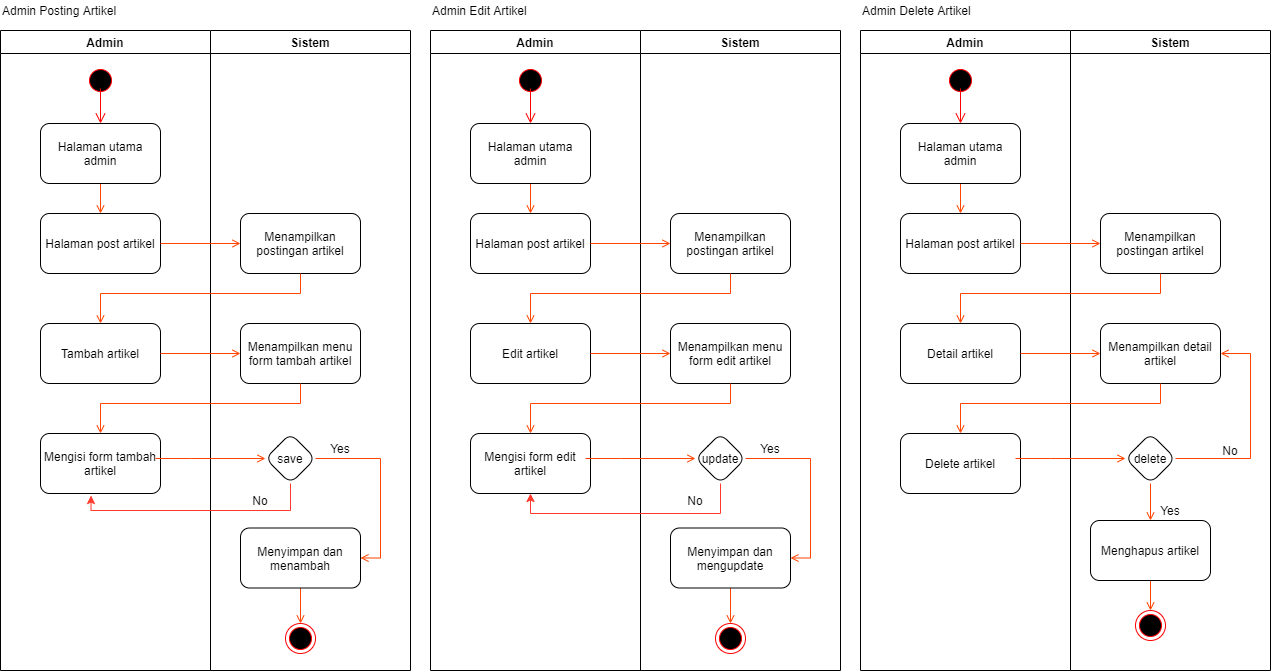

The diagram above was exported from draw.io. Its source (the exported page's mxGraphModel, read from the mxfile embedded in the PNG):
<mxGraphModel dx="2379" dy="811" grid="1" gridSize="10" guides="1" tooltips="1" connect="1" arrows="1" fold="1" page="1" pageScale="1" pageWidth="827" pageHeight="1169" math="0" shadow="0">
  <root>
    <mxCell id="0" />
    <mxCell id="1" parent="0" />
    <mxCell id="luYs9M9s4U51L2gIpAIk-1" value="Admin Posting Artikel" style="text;html=1;strokeColor=none;fillColor=none;align=left;verticalAlign=middle;whiteSpace=wrap;rounded=0;" parent="1" vertex="1">
      <mxGeometry x="-460" y="40" width="140" height="20" as="geometry" />
    </mxCell>
    <mxCell id="luYs9M9s4U51L2gIpAIk-2" value="Admin" style="swimlane;" parent="1" vertex="1">
      <mxGeometry x="-460" y="70" width="210" height="640" as="geometry" />
    </mxCell>
    <mxCell id="luYs9M9s4U51L2gIpAIk-3" value="" style="ellipse;html=1;shape=startState;fillColor=#000000;strokeColor=#ff0000;" parent="luYs9M9s4U51L2gIpAIk-2" vertex="1">
      <mxGeometry x="85" y="35" width="30" height="30" as="geometry" />
    </mxCell>
    <mxCell id="luYs9M9s4U51L2gIpAIk-4" value="" style="edgeStyle=orthogonalEdgeStyle;html=1;verticalAlign=bottom;endArrow=open;endSize=8;strokeColor=#ff0000;" parent="luYs9M9s4U51L2gIpAIk-2" edge="1">
      <mxGeometry relative="1" as="geometry">
        <mxPoint x="100" y="93" as="targetPoint" />
        <mxPoint x="99.99999999999977" y="57.99999999999977" as="sourcePoint" />
      </mxGeometry>
    </mxCell>
    <mxCell id="luYs9M9s4U51L2gIpAIk-5" value="Halaman post artikel" style="rounded=1;whiteSpace=wrap;html=1;" parent="luYs9M9s4U51L2gIpAIk-2" vertex="1">
      <mxGeometry x="40" y="183" width="120" height="60" as="geometry" />
    </mxCell>
    <mxCell id="luYs9M9s4U51L2gIpAIk-6" style="edgeStyle=orthogonalEdgeStyle;rounded=0;orthogonalLoop=1;jettySize=auto;html=1;entryX=0.5;entryY=0;entryDx=0;entryDy=0;endArrow=open;endFill=0;strokeColor=#FF4400;" parent="luYs9M9s4U51L2gIpAIk-2" source="luYs9M9s4U51L2gIpAIk-7" target="luYs9M9s4U51L2gIpAIk-5" edge="1">
      <mxGeometry relative="1" as="geometry" />
    </mxCell>
    <mxCell id="luYs9M9s4U51L2gIpAIk-7" value="Halaman utama admin" style="rounded=1;whiteSpace=wrap;html=1;" parent="luYs9M9s4U51L2gIpAIk-2" vertex="1">
      <mxGeometry x="40" y="93" width="120" height="60" as="geometry" />
    </mxCell>
    <mxCell id="luYs9M9s4U51L2gIpAIk-8" value="Tambah artikel" style="rounded=1;whiteSpace=wrap;html=1;" parent="luYs9M9s4U51L2gIpAIk-2" vertex="1">
      <mxGeometry x="40" y="293" width="120" height="60" as="geometry" />
    </mxCell>
    <mxCell id="luYs9M9s4U51L2gIpAIk-9" value="Mengisi form tambah artikel" style="whiteSpace=wrap;html=1;rounded=1;" parent="luYs9M9s4U51L2gIpAIk-2" vertex="1">
      <mxGeometry x="40" y="403" width="120" height="60" as="geometry" />
    </mxCell>
    <mxCell id="luYs9M9s4U51L2gIpAIk-10" value="Sistem" style="swimlane;" parent="1" vertex="1">
      <mxGeometry x="-250" y="70" width="200" height="640" as="geometry" />
    </mxCell>
    <mxCell id="luYs9M9s4U51L2gIpAIk-11" value="Menampilkan postingan artikel" style="whiteSpace=wrap;html=1;rounded=1;" parent="luYs9M9s4U51L2gIpAIk-10" vertex="1">
      <mxGeometry x="30" y="183" width="120" height="60" as="geometry" />
    </mxCell>
    <mxCell id="luYs9M9s4U51L2gIpAIk-12" value="Menampilkan menu form tambah artikel" style="whiteSpace=wrap;html=1;rounded=1;" parent="luYs9M9s4U51L2gIpAIk-10" vertex="1">
      <mxGeometry x="30" y="293" width="120" height="60" as="geometry" />
    </mxCell>
    <mxCell id="luYs9M9s4U51L2gIpAIk-13" style="edgeStyle=orthogonalEdgeStyle;rounded=0;orthogonalLoop=1;jettySize=auto;html=1;entryX=1;entryY=0.5;entryDx=0;entryDy=0;endArrow=open;endFill=0;strokeColor=#FF4400;" parent="luYs9M9s4U51L2gIpAIk-10" source="luYs9M9s4U51L2gIpAIk-14" target="luYs9M9s4U51L2gIpAIk-16" edge="1">
      <mxGeometry relative="1" as="geometry">
        <Array as="points">
          <mxPoint x="170" y="428" />
          <mxPoint x="170" y="528" />
        </Array>
      </mxGeometry>
    </mxCell>
    <mxCell id="luYs9M9s4U51L2gIpAIk-14" value="save" style="rhombus;whiteSpace=wrap;html=1;rounded=1;" parent="luYs9M9s4U51L2gIpAIk-10" vertex="1">
      <mxGeometry x="55" y="403" width="50" height="50" as="geometry" />
    </mxCell>
    <mxCell id="luYs9M9s4U51L2gIpAIk-15" style="edgeStyle=orthogonalEdgeStyle;rounded=0;orthogonalLoop=1;jettySize=auto;html=1;endArrow=open;endFill=0;strokeColor=#FF4400;" parent="luYs9M9s4U51L2gIpAIk-10" source="luYs9M9s4U51L2gIpAIk-16" target="luYs9M9s4U51L2gIpAIk-20" edge="1">
      <mxGeometry relative="1" as="geometry" />
    </mxCell>
    <mxCell id="luYs9M9s4U51L2gIpAIk-16" value="Menyimpan dan menambah" style="whiteSpace=wrap;html=1;rounded=1;" parent="luYs9M9s4U51L2gIpAIk-10" vertex="1">
      <mxGeometry x="30" y="497.5" width="120" height="60" as="geometry" />
    </mxCell>
    <mxCell id="luYs9M9s4U51L2gIpAIk-17" value="Yes" style="text;html=1;strokeColor=none;fillColor=none;align=center;verticalAlign=middle;whiteSpace=wrap;rounded=0;" parent="luYs9M9s4U51L2gIpAIk-10" vertex="1">
      <mxGeometry x="110" y="408" width="40" height="20" as="geometry" />
    </mxCell>
    <mxCell id="luYs9M9s4U51L2gIpAIk-18" value="No" style="text;html=1;strokeColor=none;fillColor=none;align=center;verticalAlign=middle;whiteSpace=wrap;rounded=0;" parent="luYs9M9s4U51L2gIpAIk-10" vertex="1">
      <mxGeometry x="30" y="460" width="40" height="20" as="geometry" />
    </mxCell>
    <mxCell id="luYs9M9s4U51L2gIpAIk-19" value="" style="edgeStyle=orthogonalEdgeStyle;rounded=0;orthogonalLoop=1;jettySize=auto;html=1;endArrow=open;endFill=0;strokeColor=#FF4400;" parent="luYs9M9s4U51L2gIpAIk-10" target="luYs9M9s4U51L2gIpAIk-14" edge="1">
      <mxGeometry relative="1" as="geometry">
        <Array as="points">
          <mxPoint x="-20" y="428" />
          <mxPoint x="-20" y="428" />
        </Array>
        <mxPoint x="-55" y="428" as="sourcePoint" />
      </mxGeometry>
    </mxCell>
    <mxCell id="luYs9M9s4U51L2gIpAIk-20" value="" style="ellipse;html=1;shape=endState;fillColor=#000000;strokeColor=#ff0000;" parent="luYs9M9s4U51L2gIpAIk-10" vertex="1">
      <mxGeometry x="75" y="593" width="30" height="30" as="geometry" />
    </mxCell>
    <mxCell id="luYs9M9s4U51L2gIpAIk-21" value="" style="edgeStyle=orthogonalEdgeStyle;rounded=0;orthogonalLoop=1;jettySize=auto;html=1;strokeColor=#FF4400;endArrow=open;endFill=0;" parent="1" source="luYs9M9s4U51L2gIpAIk-5" target="luYs9M9s4U51L2gIpAIk-11" edge="1">
      <mxGeometry relative="1" as="geometry" />
    </mxCell>
    <mxCell id="luYs9M9s4U51L2gIpAIk-22" value="" style="edgeStyle=orthogonalEdgeStyle;rounded=0;orthogonalLoop=1;jettySize=auto;html=1;endArrow=open;endFill=0;strokeColor=#FF4400;" parent="1" source="luYs9M9s4U51L2gIpAIk-11" target="luYs9M9s4U51L2gIpAIk-8" edge="1">
      <mxGeometry relative="1" as="geometry">
        <Array as="points">
          <mxPoint x="-160" y="333" />
          <mxPoint x="-360" y="333" />
        </Array>
        <mxPoint x="-360" y="373" as="targetPoint" />
      </mxGeometry>
    </mxCell>
    <mxCell id="luYs9M9s4U51L2gIpAIk-23" value="" style="edgeStyle=orthogonalEdgeStyle;rounded=0;orthogonalLoop=1;jettySize=auto;html=1;endArrow=open;endFill=0;strokeColor=#FF4400;" parent="1" source="luYs9M9s4U51L2gIpAIk-8" target="luYs9M9s4U51L2gIpAIk-12" edge="1">
      <mxGeometry relative="1" as="geometry" />
    </mxCell>
    <mxCell id="luYs9M9s4U51L2gIpAIk-24" value="" style="edgeStyle=orthogonalEdgeStyle;rounded=0;orthogonalLoop=1;jettySize=auto;html=1;endArrow=open;endFill=0;strokeColor=#FF4400;" parent="1" source="luYs9M9s4U51L2gIpAIk-12" target="luYs9M9s4U51L2gIpAIk-9" edge="1">
      <mxGeometry relative="1" as="geometry">
        <Array as="points">
          <mxPoint x="-160" y="443" />
          <mxPoint x="-360" y="443" />
        </Array>
      </mxGeometry>
    </mxCell>
    <mxCell id="luYs9M9s4U51L2gIpAIk-25" value="Admin Edit Artikel" style="text;html=1;strokeColor=none;fillColor=none;align=left;verticalAlign=middle;whiteSpace=wrap;rounded=0;" parent="1" vertex="1">
      <mxGeometry x="-30" y="40" width="140" height="20" as="geometry" />
    </mxCell>
    <mxCell id="luYs9M9s4U51L2gIpAIk-26" value="Admin" style="swimlane;" parent="1" vertex="1">
      <mxGeometry x="-30" y="70" width="210" height="640" as="geometry" />
    </mxCell>
    <mxCell id="luYs9M9s4U51L2gIpAIk-27" value="" style="ellipse;html=1;shape=startState;fillColor=#000000;strokeColor=#ff0000;" parent="luYs9M9s4U51L2gIpAIk-26" vertex="1">
      <mxGeometry x="85" y="35" width="30" height="30" as="geometry" />
    </mxCell>
    <mxCell id="luYs9M9s4U51L2gIpAIk-28" value="" style="edgeStyle=orthogonalEdgeStyle;html=1;verticalAlign=bottom;endArrow=open;endSize=8;strokeColor=#ff0000;" parent="luYs9M9s4U51L2gIpAIk-26" edge="1">
      <mxGeometry relative="1" as="geometry">
        <mxPoint x="100" y="93" as="targetPoint" />
        <mxPoint x="99.99999999999977" y="57.99999999999977" as="sourcePoint" />
      </mxGeometry>
    </mxCell>
    <mxCell id="luYs9M9s4U51L2gIpAIk-29" value="Halaman post artikel" style="rounded=1;whiteSpace=wrap;html=1;" parent="luYs9M9s4U51L2gIpAIk-26" vertex="1">
      <mxGeometry x="40" y="183" width="120" height="60" as="geometry" />
    </mxCell>
    <mxCell id="luYs9M9s4U51L2gIpAIk-30" style="edgeStyle=orthogonalEdgeStyle;rounded=0;orthogonalLoop=1;jettySize=auto;html=1;entryX=0.5;entryY=0;entryDx=0;entryDy=0;endArrow=open;endFill=0;strokeColor=#FF4400;" parent="luYs9M9s4U51L2gIpAIk-26" source="luYs9M9s4U51L2gIpAIk-31" target="luYs9M9s4U51L2gIpAIk-29" edge="1">
      <mxGeometry relative="1" as="geometry" />
    </mxCell>
    <mxCell id="luYs9M9s4U51L2gIpAIk-31" value="Halaman utama admin" style="rounded=1;whiteSpace=wrap;html=1;" parent="luYs9M9s4U51L2gIpAIk-26" vertex="1">
      <mxGeometry x="40" y="93" width="120" height="60" as="geometry" />
    </mxCell>
    <mxCell id="luYs9M9s4U51L2gIpAIk-32" value="Edit artikel" style="rounded=1;whiteSpace=wrap;html=1;" parent="luYs9M9s4U51L2gIpAIk-26" vertex="1">
      <mxGeometry x="40" y="293" width="120" height="60" as="geometry" />
    </mxCell>
    <mxCell id="luYs9M9s4U51L2gIpAIk-33" value="Mengisi form edit artikel" style="whiteSpace=wrap;html=1;rounded=1;" parent="luYs9M9s4U51L2gIpAIk-26" vertex="1">
      <mxGeometry x="40" y="403" width="120" height="60" as="geometry" />
    </mxCell>
    <mxCell id="luYs9M9s4U51L2gIpAIk-34" value="Sistem" style="swimlane;" parent="1" vertex="1">
      <mxGeometry x="180" y="70" width="200" height="640" as="geometry" />
    </mxCell>
    <mxCell id="luYs9M9s4U51L2gIpAIk-35" value="Menampilkan postingan artikel" style="whiteSpace=wrap;html=1;rounded=1;" parent="luYs9M9s4U51L2gIpAIk-34" vertex="1">
      <mxGeometry x="30" y="183" width="120" height="60" as="geometry" />
    </mxCell>
    <mxCell id="luYs9M9s4U51L2gIpAIk-36" value="Menampilkan menu form edit artikel" style="whiteSpace=wrap;html=1;rounded=1;" parent="luYs9M9s4U51L2gIpAIk-34" vertex="1">
      <mxGeometry x="30" y="293" width="120" height="60" as="geometry" />
    </mxCell>
    <mxCell id="luYs9M9s4U51L2gIpAIk-37" style="edgeStyle=orthogonalEdgeStyle;rounded=0;orthogonalLoop=1;jettySize=auto;html=1;entryX=1;entryY=0.5;entryDx=0;entryDy=0;endArrow=open;endFill=0;strokeColor=#FF4400;" parent="luYs9M9s4U51L2gIpAIk-34" source="luYs9M9s4U51L2gIpAIk-38" target="luYs9M9s4U51L2gIpAIk-40" edge="1">
      <mxGeometry relative="1" as="geometry">
        <Array as="points">
          <mxPoint x="170" y="428" />
          <mxPoint x="170" y="528" />
        </Array>
      </mxGeometry>
    </mxCell>
    <mxCell id="luYs9M9s4U51L2gIpAIk-38" value="update" style="rhombus;whiteSpace=wrap;html=1;rounded=1;" parent="luYs9M9s4U51L2gIpAIk-34" vertex="1">
      <mxGeometry x="55" y="403" width="50" height="50" as="geometry" />
    </mxCell>
    <mxCell id="luYs9M9s4U51L2gIpAIk-39" style="edgeStyle=orthogonalEdgeStyle;rounded=0;orthogonalLoop=1;jettySize=auto;html=1;endArrow=open;endFill=0;strokeColor=#FF4400;" parent="luYs9M9s4U51L2gIpAIk-34" source="luYs9M9s4U51L2gIpAIk-40" target="luYs9M9s4U51L2gIpAIk-44" edge="1">
      <mxGeometry relative="1" as="geometry" />
    </mxCell>
    <mxCell id="luYs9M9s4U51L2gIpAIk-40" value="Menyimpan dan mengupdate" style="whiteSpace=wrap;html=1;rounded=1;" parent="luYs9M9s4U51L2gIpAIk-34" vertex="1">
      <mxGeometry x="30" y="497.5" width="120" height="60" as="geometry" />
    </mxCell>
    <mxCell id="luYs9M9s4U51L2gIpAIk-41" value="Yes" style="text;html=1;strokeColor=none;fillColor=none;align=center;verticalAlign=middle;whiteSpace=wrap;rounded=0;" parent="luYs9M9s4U51L2gIpAIk-34" vertex="1">
      <mxGeometry x="110" y="408" width="40" height="20" as="geometry" />
    </mxCell>
    <mxCell id="luYs9M9s4U51L2gIpAIk-42" value="No" style="text;html=1;strokeColor=none;fillColor=none;align=center;verticalAlign=middle;whiteSpace=wrap;rounded=0;" parent="luYs9M9s4U51L2gIpAIk-34" vertex="1">
      <mxGeometry x="35" y="460" width="40" height="20" as="geometry" />
    </mxCell>
    <mxCell id="luYs9M9s4U51L2gIpAIk-43" value="" style="edgeStyle=orthogonalEdgeStyle;rounded=0;orthogonalLoop=1;jettySize=auto;html=1;endArrow=open;endFill=0;strokeColor=#FF4400;" parent="luYs9M9s4U51L2gIpAIk-34" target="luYs9M9s4U51L2gIpAIk-38" edge="1">
      <mxGeometry relative="1" as="geometry">
        <Array as="points">
          <mxPoint x="-20" y="428" />
          <mxPoint x="-20" y="428" />
        </Array>
        <mxPoint x="-55" y="428" as="sourcePoint" />
      </mxGeometry>
    </mxCell>
    <mxCell id="luYs9M9s4U51L2gIpAIk-44" value="" style="ellipse;html=1;shape=endState;fillColor=#000000;strokeColor=#ff0000;" parent="luYs9M9s4U51L2gIpAIk-34" vertex="1">
      <mxGeometry x="75" y="593" width="30" height="30" as="geometry" />
    </mxCell>
    <mxCell id="luYs9M9s4U51L2gIpAIk-45" value="" style="edgeStyle=orthogonalEdgeStyle;rounded=0;orthogonalLoop=1;jettySize=auto;html=1;strokeColor=#FF4400;endArrow=open;endFill=0;" parent="1" source="luYs9M9s4U51L2gIpAIk-29" target="luYs9M9s4U51L2gIpAIk-35" edge="1">
      <mxGeometry relative="1" as="geometry" />
    </mxCell>
    <mxCell id="luYs9M9s4U51L2gIpAIk-46" value="" style="edgeStyle=orthogonalEdgeStyle;rounded=0;orthogonalLoop=1;jettySize=auto;html=1;endArrow=open;endFill=0;strokeColor=#FF4400;" parent="1" source="luYs9M9s4U51L2gIpAIk-35" target="luYs9M9s4U51L2gIpAIk-32" edge="1">
      <mxGeometry relative="1" as="geometry">
        <Array as="points">
          <mxPoint x="270" y="333" />
          <mxPoint x="70" y="333" />
        </Array>
        <mxPoint x="70" y="373" as="targetPoint" />
      </mxGeometry>
    </mxCell>
    <mxCell id="luYs9M9s4U51L2gIpAIk-47" value="" style="edgeStyle=orthogonalEdgeStyle;rounded=0;orthogonalLoop=1;jettySize=auto;html=1;endArrow=open;endFill=0;strokeColor=#FF4400;" parent="1" source="luYs9M9s4U51L2gIpAIk-32" target="luYs9M9s4U51L2gIpAIk-36" edge="1">
      <mxGeometry relative="1" as="geometry" />
    </mxCell>
    <mxCell id="luYs9M9s4U51L2gIpAIk-48" value="" style="edgeStyle=orthogonalEdgeStyle;rounded=0;orthogonalLoop=1;jettySize=auto;html=1;endArrow=open;endFill=0;strokeColor=#FF4400;" parent="1" source="luYs9M9s4U51L2gIpAIk-36" target="luYs9M9s4U51L2gIpAIk-33" edge="1">
      <mxGeometry relative="1" as="geometry">
        <Array as="points">
          <mxPoint x="270" y="443" />
          <mxPoint x="70" y="443" />
        </Array>
      </mxGeometry>
    </mxCell>
    <mxCell id="luYs9M9s4U51L2gIpAIk-49" value="Admin Delete Artikel" style="text;html=1;strokeColor=none;fillColor=none;align=left;verticalAlign=middle;whiteSpace=wrap;rounded=0;" parent="1" vertex="1">
      <mxGeometry x="400" y="40" width="140" height="20" as="geometry" />
    </mxCell>
    <mxCell id="luYs9M9s4U51L2gIpAIk-50" value="Admin" style="swimlane;" parent="1" vertex="1">
      <mxGeometry x="400" y="70" width="210" height="640" as="geometry" />
    </mxCell>
    <mxCell id="luYs9M9s4U51L2gIpAIk-51" value="" style="ellipse;html=1;shape=startState;fillColor=#000000;strokeColor=#ff0000;" parent="luYs9M9s4U51L2gIpAIk-50" vertex="1">
      <mxGeometry x="85" y="35" width="30" height="30" as="geometry" />
    </mxCell>
    <mxCell id="luYs9M9s4U51L2gIpAIk-52" value="" style="edgeStyle=orthogonalEdgeStyle;html=1;verticalAlign=bottom;endArrow=open;endSize=8;strokeColor=#ff0000;" parent="luYs9M9s4U51L2gIpAIk-50" edge="1">
      <mxGeometry relative="1" as="geometry">
        <mxPoint x="100" y="93" as="targetPoint" />
        <mxPoint x="99.99999999999977" y="57.99999999999977" as="sourcePoint" />
      </mxGeometry>
    </mxCell>
    <mxCell id="luYs9M9s4U51L2gIpAIk-53" value="Halaman post artikel" style="rounded=1;whiteSpace=wrap;html=1;" parent="luYs9M9s4U51L2gIpAIk-50" vertex="1">
      <mxGeometry x="40" y="183" width="120" height="60" as="geometry" />
    </mxCell>
    <mxCell id="luYs9M9s4U51L2gIpAIk-54" style="edgeStyle=orthogonalEdgeStyle;rounded=0;orthogonalLoop=1;jettySize=auto;html=1;entryX=0.5;entryY=0;entryDx=0;entryDy=0;endArrow=open;endFill=0;strokeColor=#FF4400;" parent="luYs9M9s4U51L2gIpAIk-50" source="luYs9M9s4U51L2gIpAIk-55" target="luYs9M9s4U51L2gIpAIk-53" edge="1">
      <mxGeometry relative="1" as="geometry" />
    </mxCell>
    <mxCell id="luYs9M9s4U51L2gIpAIk-55" value="Halaman utama admin" style="rounded=1;whiteSpace=wrap;html=1;" parent="luYs9M9s4U51L2gIpAIk-50" vertex="1">
      <mxGeometry x="40" y="93" width="120" height="60" as="geometry" />
    </mxCell>
    <mxCell id="luYs9M9s4U51L2gIpAIk-56" value="Detail artikel" style="rounded=1;whiteSpace=wrap;html=1;" parent="luYs9M9s4U51L2gIpAIk-50" vertex="1">
      <mxGeometry x="40" y="293" width="120" height="60" as="geometry" />
    </mxCell>
    <mxCell id="luYs9M9s4U51L2gIpAIk-57" value="Delete artikel" style="whiteSpace=wrap;html=1;rounded=1;" parent="luYs9M9s4U51L2gIpAIk-50" vertex="1">
      <mxGeometry x="40" y="403" width="120" height="60" as="geometry" />
    </mxCell>
    <mxCell id="luYs9M9s4U51L2gIpAIk-58" value="Sistem" style="swimlane;" parent="1" vertex="1">
      <mxGeometry x="610" y="70" width="200" height="640" as="geometry" />
    </mxCell>
    <mxCell id="luYs9M9s4U51L2gIpAIk-59" value="Menampilkan postingan artikel" style="whiteSpace=wrap;html=1;rounded=1;" parent="luYs9M9s4U51L2gIpAIk-58" vertex="1">
      <mxGeometry x="30" y="183" width="120" height="60" as="geometry" />
    </mxCell>
    <mxCell id="luYs9M9s4U51L2gIpAIk-60" value="Menampilkan detail artikel" style="whiteSpace=wrap;html=1;rounded=1;" parent="luYs9M9s4U51L2gIpAIk-58" vertex="1">
      <mxGeometry x="30" y="293" width="120" height="60" as="geometry" />
    </mxCell>
    <mxCell id="luYs9M9s4U51L2gIpAIk-61" style="edgeStyle=orthogonalEdgeStyle;rounded=0;orthogonalLoop=1;jettySize=auto;html=1;endArrow=open;endFill=0;strokeColor=#FF4400;" parent="luYs9M9s4U51L2gIpAIk-58" source="luYs9M9s4U51L2gIpAIk-63" target="luYs9M9s4U51L2gIpAIk-65" edge="1">
      <mxGeometry relative="1" as="geometry">
        <Array as="points" />
      </mxGeometry>
    </mxCell>
    <mxCell id="luYs9M9s4U51L2gIpAIk-62" style="edgeStyle=orthogonalEdgeStyle;rounded=0;orthogonalLoop=1;jettySize=auto;html=1;entryX=1;entryY=0.5;entryDx=0;entryDy=0;endArrow=open;endFill=0;strokeColor=#FF4400;" parent="luYs9M9s4U51L2gIpAIk-58" source="luYs9M9s4U51L2gIpAIk-63" target="luYs9M9s4U51L2gIpAIk-60" edge="1">
      <mxGeometry relative="1" as="geometry">
        <Array as="points">
          <mxPoint x="80" y="428" />
          <mxPoint x="180" y="428" />
          <mxPoint x="180" y="323" />
        </Array>
      </mxGeometry>
    </mxCell>
    <mxCell id="luYs9M9s4U51L2gIpAIk-63" value="delete" style="rhombus;whiteSpace=wrap;html=1;rounded=1;" parent="luYs9M9s4U51L2gIpAIk-58" vertex="1">
      <mxGeometry x="55" y="403" width="50" height="50" as="geometry" />
    </mxCell>
    <mxCell id="luYs9M9s4U51L2gIpAIk-64" style="edgeStyle=orthogonalEdgeStyle;rounded=0;orthogonalLoop=1;jettySize=auto;html=1;endArrow=open;endFill=0;strokeColor=#FF4400;" parent="luYs9M9s4U51L2gIpAIk-58" source="luYs9M9s4U51L2gIpAIk-65" target="luYs9M9s4U51L2gIpAIk-69" edge="1">
      <mxGeometry relative="1" as="geometry" />
    </mxCell>
    <mxCell id="luYs9M9s4U51L2gIpAIk-65" value="Menghapus artikel" style="whiteSpace=wrap;html=1;rounded=1;" parent="luYs9M9s4U51L2gIpAIk-58" vertex="1">
      <mxGeometry x="20" y="490" width="120" height="60" as="geometry" />
    </mxCell>
    <mxCell id="luYs9M9s4U51L2gIpAIk-66" value="Yes" style="text;html=1;strokeColor=none;fillColor=none;align=center;verticalAlign=middle;whiteSpace=wrap;rounded=0;" parent="luYs9M9s4U51L2gIpAIk-58" vertex="1">
      <mxGeometry x="80" y="470" width="40" height="20" as="geometry" />
    </mxCell>
    <mxCell id="luYs9M9s4U51L2gIpAIk-67" value="No" style="text;html=1;strokeColor=none;fillColor=none;align=center;verticalAlign=middle;whiteSpace=wrap;rounded=0;" parent="luYs9M9s4U51L2gIpAIk-58" vertex="1">
      <mxGeometry x="140" y="410" width="40" height="20" as="geometry" />
    </mxCell>
    <mxCell id="luYs9M9s4U51L2gIpAIk-68" value="" style="edgeStyle=orthogonalEdgeStyle;rounded=0;orthogonalLoop=1;jettySize=auto;html=1;endArrow=open;endFill=0;strokeColor=#FF4400;" parent="luYs9M9s4U51L2gIpAIk-58" target="luYs9M9s4U51L2gIpAIk-63" edge="1">
      <mxGeometry relative="1" as="geometry">
        <Array as="points">
          <mxPoint x="-20" y="428" />
          <mxPoint x="-20" y="428" />
        </Array>
        <mxPoint x="-55" y="428" as="sourcePoint" />
      </mxGeometry>
    </mxCell>
    <mxCell id="luYs9M9s4U51L2gIpAIk-69" value="" style="ellipse;html=1;shape=endState;fillColor=#000000;strokeColor=#ff0000;" parent="luYs9M9s4U51L2gIpAIk-58" vertex="1">
      <mxGeometry x="65" y="580" width="30" height="30" as="geometry" />
    </mxCell>
    <mxCell id="luYs9M9s4U51L2gIpAIk-70" value="" style="edgeStyle=orthogonalEdgeStyle;rounded=0;orthogonalLoop=1;jettySize=auto;html=1;strokeColor=#FF4400;endArrow=open;endFill=0;" parent="1" source="luYs9M9s4U51L2gIpAIk-53" target="luYs9M9s4U51L2gIpAIk-59" edge="1">
      <mxGeometry relative="1" as="geometry" />
    </mxCell>
    <mxCell id="luYs9M9s4U51L2gIpAIk-71" value="" style="edgeStyle=orthogonalEdgeStyle;rounded=0;orthogonalLoop=1;jettySize=auto;html=1;endArrow=open;endFill=0;strokeColor=#FF4400;" parent="1" source="luYs9M9s4U51L2gIpAIk-59" target="luYs9M9s4U51L2gIpAIk-56" edge="1">
      <mxGeometry relative="1" as="geometry">
        <Array as="points">
          <mxPoint x="700" y="333" />
          <mxPoint x="500" y="333" />
        </Array>
        <mxPoint x="500" y="373" as="targetPoint" />
      </mxGeometry>
    </mxCell>
    <mxCell id="luYs9M9s4U51L2gIpAIk-72" value="" style="edgeStyle=orthogonalEdgeStyle;rounded=0;orthogonalLoop=1;jettySize=auto;html=1;endArrow=open;endFill=0;strokeColor=#FF4400;" parent="1" source="luYs9M9s4U51L2gIpAIk-56" target="luYs9M9s4U51L2gIpAIk-60" edge="1">
      <mxGeometry relative="1" as="geometry" />
    </mxCell>
    <mxCell id="luYs9M9s4U51L2gIpAIk-73" value="" style="edgeStyle=orthogonalEdgeStyle;rounded=0;orthogonalLoop=1;jettySize=auto;html=1;endArrow=open;endFill=0;strokeColor=#FF4400;" parent="1" source="luYs9M9s4U51L2gIpAIk-60" target="luYs9M9s4U51L2gIpAIk-57" edge="1">
      <mxGeometry relative="1" as="geometry">
        <Array as="points">
          <mxPoint x="700" y="443" />
          <mxPoint x="500" y="443" />
        </Array>
      </mxGeometry>
    </mxCell>
    <mxCell id="CkuxepdKZVrBb_DOg6iE-1" style="edgeStyle=orthogonalEdgeStyle;rounded=0;orthogonalLoop=1;jettySize=auto;html=1;entryX=0.421;entryY=1.034;entryDx=0;entryDy=0;entryPerimeter=0;strokeColor=#FF392B;" edge="1" parent="1" source="luYs9M9s4U51L2gIpAIk-14" target="luYs9M9s4U51L2gIpAIk-9">
      <mxGeometry relative="1" as="geometry">
        <Array as="points">
          <mxPoint x="-170" y="550" />
          <mxPoint x="-369" y="550" />
        </Array>
      </mxGeometry>
    </mxCell>
    <mxCell id="CkuxepdKZVrBb_DOg6iE-2" style="edgeStyle=orthogonalEdgeStyle;rounded=0;orthogonalLoop=1;jettySize=auto;html=1;entryX=0.5;entryY=1;entryDx=0;entryDy=0;strokeColor=#FF392B;" edge="1" parent="1" source="luYs9M9s4U51L2gIpAIk-38" target="luYs9M9s4U51L2gIpAIk-33">
      <mxGeometry relative="1" as="geometry">
        <Array as="points">
          <mxPoint x="260" y="553" />
          <mxPoint x="70" y="553" />
        </Array>
      </mxGeometry>
    </mxCell>
  </root>
</mxGraphModel>